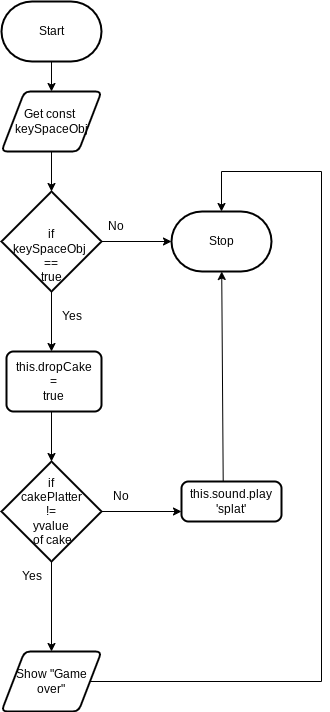

The diagram above was exported from draw.io. Its source (the exported page's mxGraphModel, read from the mxfile embedded in the PNG):
<mxGraphModel dx="835" dy="602" grid="1" gridSize="10" guides="1" tooltips="1" connect="1" arrows="1" fold="1" page="1" pageScale="1" pageWidth="827" pageHeight="1169" math="0" shadow="0">
  <root>
    <mxCell id="0" />
    <mxCell id="1" parent="0" />
    <mxCell id="12" style="edgeStyle=none;html=1;" parent="1" source="10" target="13" edge="1">
      <mxGeometry relative="1" as="geometry">
        <mxPoint x="310" y="260" as="targetPoint" />
      </mxGeometry>
    </mxCell>
    <mxCell id="10" value="Start" style="strokeWidth=2;html=1;shape=mxgraph.flowchart.terminator;whiteSpace=wrap;" parent="1" vertex="1">
      <mxGeometry x="250" y="140" width="100" height="60" as="geometry" />
    </mxCell>
    <mxCell id="11" value="Stop" style="strokeWidth=2;html=1;shape=mxgraph.flowchart.terminator;whiteSpace=wrap;" parent="1" vertex="1">
      <mxGeometry x="420" y="350" width="100" height="60" as="geometry" />
    </mxCell>
    <mxCell id="14" style="edgeStyle=none;html=1;entryX=0.5;entryY=0;entryDx=0;entryDy=0;entryPerimeter=0;" parent="1" source="13" target="16" edge="1">
      <mxGeometry relative="1" as="geometry">
        <mxPoint x="310" y="330" as="targetPoint" />
      </mxGeometry>
    </mxCell>
    <mxCell id="13" value="Get const&amp;nbsp;&lt;br&gt;keySpaceObj" style="shape=parallelogram;html=1;strokeWidth=2;perimeter=parallelogramPerimeter;whiteSpace=wrap;rounded=1;arcSize=12;size=0.23;" parent="1" vertex="1">
      <mxGeometry x="250" y="230" width="100" height="60" as="geometry" />
    </mxCell>
    <mxCell id="21" style="edgeStyle=none;html=1;" parent="1" source="16" edge="1">
      <mxGeometry relative="1" as="geometry">
        <mxPoint x="300" y="490" as="targetPoint" />
      </mxGeometry>
    </mxCell>
    <mxCell id="34" style="edgeStyle=none;rounded=0;html=1;entryX=0;entryY=0.5;entryDx=0;entryDy=0;entryPerimeter=0;exitX=1;exitY=0.5;exitDx=0;exitDy=0;exitPerimeter=0;" parent="1" source="16" target="11" edge="1">
      <mxGeometry relative="1" as="geometry">
        <mxPoint x="470" y="380" as="targetPoint" />
      </mxGeometry>
    </mxCell>
    <mxCell id="16" value="&lt;br&gt;&lt;br&gt;if &lt;br&gt;keySpaceObj&amp;nbsp;&lt;br&gt;==&lt;br&gt;true" style="strokeWidth=2;html=1;shape=mxgraph.flowchart.decision;whiteSpace=wrap;" parent="1" vertex="1">
      <mxGeometry x="250" y="330" width="100" height="100" as="geometry" />
    </mxCell>
    <mxCell id="25" style="edgeStyle=none;html=1;" parent="1" target="26" edge="1">
      <mxGeometry relative="1" as="geometry">
        <mxPoint x="310" y="610" as="targetPoint" />
        <mxPoint x="300" y="550" as="sourcePoint" />
      </mxGeometry>
    </mxCell>
    <mxCell id="35" style="edgeStyle=none;rounded=0;html=1;" parent="1" source="26" edge="1">
      <mxGeometry relative="1" as="geometry">
        <mxPoint x="300" y="790" as="targetPoint" />
      </mxGeometry>
    </mxCell>
    <mxCell id="44" style="edgeStyle=none;html=1;" parent="1" source="26" edge="1">
      <mxGeometry relative="1" as="geometry">
        <mxPoint x="430" y="650" as="targetPoint" />
      </mxGeometry>
    </mxCell>
    <mxCell id="26" value="if &lt;br&gt;cakePlatter &lt;br&gt;!=&lt;br&gt;yvalue&lt;br&gt;&amp;nbsp;of cake" style="strokeWidth=2;html=1;shape=mxgraph.flowchart.decision;whiteSpace=wrap;" parent="1" vertex="1">
      <mxGeometry x="250" y="600" width="100" height="100" as="geometry" />
    </mxCell>
    <mxCell id="30" value="this.dropCake&lt;br&gt;=&lt;br&gt;true" style="rounded=1;whiteSpace=wrap;html=1;absoluteArcSize=1;arcSize=14;strokeWidth=2;" parent="1" vertex="1">
      <mxGeometry x="255" y="490" width="95" height="60" as="geometry" />
    </mxCell>
    <mxCell id="33" value="Yes" style="text;html=1;align=center;verticalAlign=middle;resizable=0;points=[];autosize=1;strokeColor=none;fillColor=none;" parent="1" vertex="1">
      <mxGeometry x="300" y="440" width="40" height="30" as="geometry" />
    </mxCell>
    <mxCell id="36" value="Yes" style="text;html=1;align=center;verticalAlign=middle;resizable=0;points=[];autosize=1;strokeColor=none;fillColor=none;" parent="1" vertex="1">
      <mxGeometry x="260" y="700" width="40" height="30" as="geometry" />
    </mxCell>
    <mxCell id="39" value="No" style="text;strokeColor=none;align=center;fillColor=none;html=1;verticalAlign=middle;whiteSpace=wrap;rounded=0;" parent="1" vertex="1">
      <mxGeometry x="340" y="620" width="60" height="30" as="geometry" />
    </mxCell>
    <mxCell id="41" value="No" style="text;strokeColor=none;align=center;fillColor=none;html=1;verticalAlign=middle;whiteSpace=wrap;rounded=0;" parent="1" vertex="1">
      <mxGeometry x="335" y="350" width="60" height="30" as="geometry" />
    </mxCell>
    <mxCell id="48" style="edgeStyle=none;html=1;entryX=0.5;entryY=0;entryDx=0;entryDy=0;entryPerimeter=0;rounded=0;" parent="1" source="45" target="11" edge="1">
      <mxGeometry relative="1" as="geometry">
        <mxPoint x="420" y="310" as="targetPoint" />
        <Array as="points">
          <mxPoint x="570" y="820" />
          <mxPoint x="570" y="310" />
          <mxPoint x="470" y="310" />
        </Array>
      </mxGeometry>
    </mxCell>
    <mxCell id="45" value="Show &quot;Game over&quot;" style="shape=parallelogram;html=1;strokeWidth=2;perimeter=parallelogramPerimeter;whiteSpace=wrap;rounded=1;arcSize=12;size=0.23;" parent="1" vertex="1">
      <mxGeometry x="250" y="790" width="100" height="60" as="geometry" />
    </mxCell>
    <mxCell id="47" style="edgeStyle=none;html=1;exitX=0.417;exitY=-0.002;exitDx=0;exitDy=0;exitPerimeter=0;" parent="1" source="49" target="11" edge="1">
      <mxGeometry relative="1" as="geometry">
        <mxPoint x="470" y="620" as="sourcePoint" />
      </mxGeometry>
    </mxCell>
    <mxCell id="49" value="this.sound.play&lt;br&gt;'splat'" style="rounded=1;whiteSpace=wrap;html=1;absoluteArcSize=1;arcSize=14;strokeWidth=2;" parent="1" vertex="1">
      <mxGeometry x="430" y="620" width="100" height="40" as="geometry" />
    </mxCell>
  </root>
</mxGraphModel>